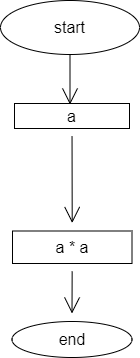

The diagram above was exported from draw.io. Its source (the exported page's mxGraphModel, read from the mxfile embedded in the PNG):
<mxGraphModel dx="1332" dy="633" grid="0" gridSize="10" guides="1" tooltips="1" connect="1" arrows="1" fold="1" page="0" pageScale="1" pageWidth="827" pageHeight="1169" math="0" shadow="0">
  <root>
    <mxCell id="0" />
    <mxCell id="1" parent="0" />
    <mxCell id="S-wCwjCsKTTCkzTLaT_m-4" style="edgeStyle=none;curved=1;rounded=0;orthogonalLoop=1;jettySize=auto;html=1;exitX=0.5;exitY=1;exitDx=0;exitDy=0;fontSize=12;endArrow=open;startSize=14;endSize=14;sourcePerimeterSpacing=8;targetPerimeterSpacing=8;" edge="1" parent="1" source="S-wCwjCsKTTCkzTLaT_m-1">
      <mxGeometry relative="1" as="geometry">
        <mxPoint x="211.5" y="144" as="targetPoint" />
      </mxGeometry>
    </mxCell>
    <mxCell id="S-wCwjCsKTTCkzTLaT_m-1" value="start" style="ellipse;whiteSpace=wrap;html=1;fontSize=16;" vertex="1" parent="1">
      <mxGeometry x="142" y="40" width="139" height="54" as="geometry" />
    </mxCell>
    <mxCell id="S-wCwjCsKTTCkzTLaT_m-8" value="" style="edgeStyle=none;curved=1;rounded=0;orthogonalLoop=1;jettySize=auto;html=1;fontSize=12;endArrow=open;startSize=14;endSize=14;sourcePerimeterSpacing=8;targetPerimeterSpacing=8;" edge="1" parent="1" source="S-wCwjCsKTTCkzTLaT_m-5" target="S-wCwjCsKTTCkzTLaT_m-7">
      <mxGeometry relative="1" as="geometry" />
    </mxCell>
    <mxCell id="S-wCwjCsKTTCkzTLaT_m-5" value="a" style="rounded=0;whiteSpace=wrap;html=1;fontSize=16;" vertex="1" parent="1">
      <mxGeometry x="156" y="143" width="115" height="25" as="geometry" />
    </mxCell>
    <mxCell id="S-wCwjCsKTTCkzTLaT_m-10" value="" style="edgeStyle=none;curved=1;rounded=0;orthogonalLoop=1;jettySize=auto;html=1;fontSize=12;endArrow=open;startSize=14;endSize=14;sourcePerimeterSpacing=8;targetPerimeterSpacing=8;" edge="1" parent="1" source="S-wCwjCsKTTCkzTLaT_m-7" target="S-wCwjCsKTTCkzTLaT_m-9">
      <mxGeometry relative="1" as="geometry" />
    </mxCell>
    <mxCell id="S-wCwjCsKTTCkzTLaT_m-7" value="a * a" style="whiteSpace=wrap;html=1;fontSize=16;rounded=0;" vertex="1" parent="1">
      <mxGeometry x="154" y="270.5" width="119.5" height="32.5" as="geometry" />
    </mxCell>
    <mxCell id="S-wCwjCsKTTCkzTLaT_m-9" value="end" style="ellipse;whiteSpace=wrap;html=1;fontSize=16;rounded=0;" vertex="1" parent="1">
      <mxGeometry x="153.5" y="361" width="120" height="36" as="geometry" />
    </mxCell>
  </root>
</mxGraphModel>